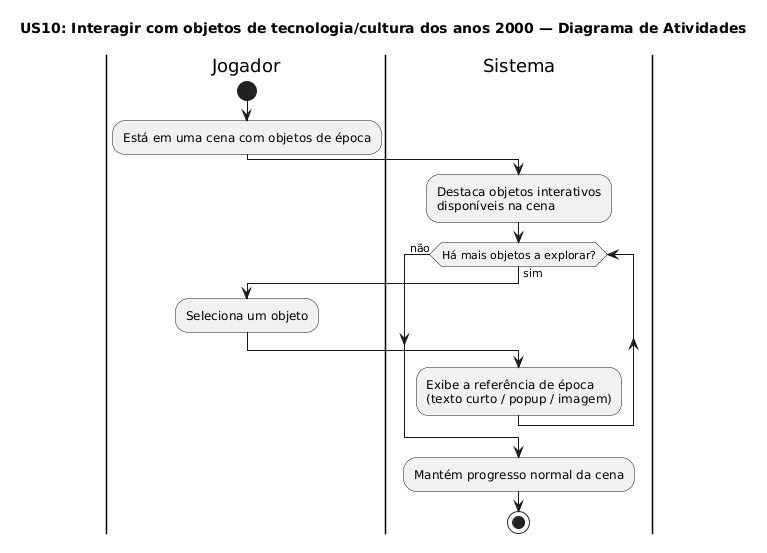

The diagram above was rendered by PlantUML. Its source (embedded in the PNG):
@startuml
title US10: Interagir com objetos de tecnologia/cultura dos anos 2000 — Diagrama de Atividades

|Jogador|
start
:Está em uma cena com objetos de época;

|Sistema|
:Destaca objetos interativos
disponíveis na cena;

while (Há mais objetos a explorar?) is (sim)
  |Jogador|
  :Seleciona um objeto;

  |Sistema|
  :Exibe a referência de época
  (texto curto / popup / imagem);
endwhile (não)
:Mantém progresso normal da cena;
stop
@enduml